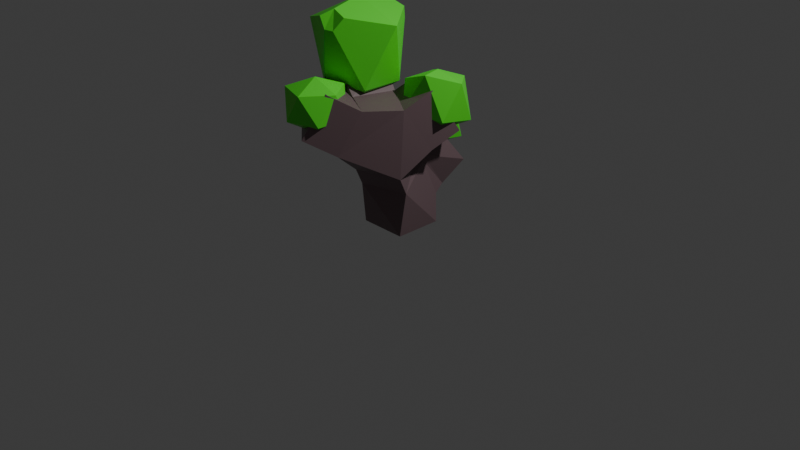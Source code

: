 # Source: dtree6B_F197_.blend  (saved by Blender 4.0.36; exported with 4.5.12 LTS)
import bpy
from mathutils import Matrix  # noqa: F401  (used for matrix-valued properties, if any)

bpy.ops.wm.read_factory_settings(use_empty=True)
scene = bpy.context.scene
scene.name = 'Scene'

# ---- collections
col_collection = bpy.data.collections.new('Collection'); scene.collection.children.link(col_collection)

# ---- materials (node trees are filled in below, after node groups)
mat_material_039 = bpy.data.materials.new('Material.039')
mat_material_039.use_transparent_shadow = False
mat_material_040 = bpy.data.materials.new('Material.040')
mat_material_040.alpha_threshold = 0.0
mat_material_040.use_transparent_shadow = False
mat_material_040.roughness = 0.5
mat_material_040.line_color = (0.0, 0.0, 0.0, 1.0)

# ---- node groups
ng_auto_smooth = bpy.data.node_groups.new('Auto Smooth', 'GeometryNodeTree')
_s = ng_auto_smooth.interface.new_socket(name='Geometry', in_out='OUTPUT', socket_type='NodeSocketGeometry')
_s = ng_auto_smooth.interface.new_socket(name='Geometry', in_out='INPUT', socket_type='NodeSocketGeometry')
_s = ng_auto_smooth.interface.new_socket(name='Angle', in_out='INPUT', socket_type='NodeSocketFloat')
_s.subtype = 'ANGLE'
_s.min_value = 0.0
_s.max_value = 3.142
ng_auto_smooth.is_modifier = True
_N = ng_auto_smooth.nodes; _L = ng_auto_smooth.links
n0 = _N.new('NodeGroupOutput'); n0.name = 'Group Output'; n0.location = (480, -100)
n1 = _N.new('NodeGroupInput'); n1.name = 'Group Input'; n1.location = (-420, -300)
n2 = _N.new('NodeGroupInput'); n2.name = 'Group Input.001'; n2.location = (-60, -100)
n3 = _N.new('GeometryNodeSetShadeSmooth'); n3.name = 'Set Shade Smooth'; n3.location = (120, -100)
n3.domain = 'EDGE'
n4 = _N.new('GeometryNodeSetShadeSmooth'); n4.name = 'Set Shade Smooth.001'; n4.location = (300, -100)
n5 = _N.new('GeometryNodeInputMeshEdgeAngle'); n5.name = 'Edge Angle'; n5.location = (-420, -220)
n6 = _N.new('GeometryNodeInputEdgeSmooth'); n6.name = 'Is Edge Smooth'; n6.location = (-60, -160)
n7 = _N.new('GeometryNodeInputShadeSmooth'); n7.name = 'Is Face Smooth'; n7.location = (-240, -340)
n8 = _N.new('FunctionNodeBooleanMath'); n8.name = 'Boolean Math'; n8.location = (-60, -220)
n9 = _N.new('FunctionNodeCompare'); n9.name = 'Compare'; n9.location = (-240, -180)
n9.operation = 'LESS_EQUAL'
_L.new(n5.outputs[0], n9.inputs[0])
_L.new(n4.outputs[0], n0.inputs[0])
_L.new(n1.outputs[1], n9.inputs[1])
_L.new(n9.outputs[0], n8.inputs[0])
_L.new(n7.outputs[0], n8.inputs[1])
_L.new(n2.outputs[0], n3.inputs[0])
_L.new(n6.outputs[0], n3.inputs[1])
_L.new(n3.outputs[0], n4.inputs[0])
_L.new(n8.outputs[0], n3.inputs[2])
n0.is_active_output = True

# ---- material node trees
mat_material_039.use_nodes = True; mat_material_039.node_tree.nodes.clear()
_N = mat_material_039.node_tree.nodes; _L = mat_material_039.node_tree.links
n0 = _N.new('ShaderNodeBsdfPrincipled'); n0.name = 'Principled BSDF'; n0.location = (10, 300)
n0.inputs[0].default_value = (0.09688, 0.8002, 0.03419, 1.0)
n0.inputs[3].default_value = 1.45
n1 = _N.new('ShaderNodeOutputMaterial'); n1.name = 'Material Output'; n1.location = (300, 300)
_L.new(n0.outputs[0], n1.inputs[0])
n1.is_active_output = True
mat_material_040.use_nodes = True; mat_material_040.node_tree.nodes.clear()
_N = mat_material_040.node_tree.nodes; _L = mat_material_040.node_tree.links
n0 = _N.new('ShaderNodeOutputMaterial'); n0.name = 'Material Output'; n0.location = (300, 300)
n1 = _N.new('ShaderNodeBsdfPrincipled'); n1.name = 'Principled BSDF'; n1.location = (10, 300)
n1.inputs[0].default_value = (0.1688, 0.1107, 0.1221, 1.0)
n1.inputs[3].default_value = 1.45
_L.new(n1.outputs[0], n0.inputs[0])
n0.is_active_output = True

# ---- world
world_world = bpy.data.worlds.new('World'); scene.world = world_world
world_world.use_nodes = True; world_world.node_tree.nodes.clear()
_N = world_world.node_tree.nodes; _L = world_world.node_tree.links
n0 = _N.new('ShaderNodeOutputWorld'); n0.name = 'World Output'; n0.location = (300, 300)
n1 = _N.new('ShaderNodeBackground'); n1.name = 'Background'; n1.location = (10, 300)
n1.inputs[0].default_value = (0.05088, 0.05088, 0.05088, 1.0)
_L.new(n1.outputs[0], n0.inputs[0])
n0.is_active_output = True
world_world.color = (0.05088, 0.05088, 0.05088)
world_world.use_sun_shadow = False
world_world.sun_shadow_jitter_overblur = 0.0

# ---- cameras
cam_camera = bpy.data.cameras.new('Camera')
cam_camera.clip_end = 100.0
cam_camera.ortho_scale = 7.314

# ---- lights
light_light = bpy.data.lights.new('Light', 'POINT')
light_light.transmission_factor = 0.0
light_light.use_soft_falloff = False
light_light.energy = 1000.0
light_light.shadow_soft_size = 0.1
light_light.shadow_maximum_resolution = 0.006
light_light.use_absolute_resolution = True

# ---- meshes
me_icosphere_042 = bpy.data.meshes.new('Icosphere.042')
me_icosphere_042.from_pydata([(0.0, 0.0, -0.9216), (0.7236, -0.5257, -0.4472), (-0.2764, -0.8506, -0.4472), (-0.8944, 0.0, -0.4472), (-0.2764, 0.8506, -0.4472), (0.7236, 0.5257, -0.4472), (0.2764, -0.8506, 0.4472), (-0.7236, -0.5257, 0.4472), (-0.7236, 0.5257, 0.4472), (0.2764, 0.8506, 0.4472), (0.8944, 0.0, 0.4472), (0.0, 0.0, 0.7775)], [], [(0, 1, 2), (1, 0, 5), (0, 2, 3), (0, 3, 4), (0, 4, 5), (1, 5, 10), (2, 1, 6), (3, 2, 7), (4, 3, 8), (5, 4, 9), (1, 10, 6), (2, 6, 7), (3, 7, 8), (4, 8, 9), (5, 9, 10), (6, 10, 11), (7, 6, 11), (8, 7, 11), (9, 8, 11), (10, 9, 11)])
_uv = me_icosphere_042.uv_layers.new(name='UVMap')
_uv.uv.foreach_set('vector', [0.1818, 0.0, 0.2727, 0.1575, 0.09091, 0.1575, 0.2727, 0.1575, 0.3636, 0.0, 0.4545, 0.1575, 0.9091, 0.0, 1.0, 0.1575, 0.8182, 0.1575, 0.7273, 0.0, 0.8182, 0.1575, 0.6364, 0.1575, 0.5455, 0.0, 0.6364, 0.1575, 0.4545, 0.1575, 0.2727, 0.1575, 0.4545, 0.1575, 0.3636, 0.3149, 0.09091, 0.1575, 0.2727, 0.1575, 0.1818, 0.3149, 0.8182, 0.1575, 1.0, 0.1575, 0.9091, 0.3149, 0.6364, 0.1575, 0.8182, 0.1575, 0.7273, 0.3149, 0.4545, 0.1575, 0.6364, 0.1575, 0.5455, 0.3149, 0.2727, 0.1575, 0.3636, 0.3149, 0.1818, 0.3149, 0.09091, 0.1575, 0.1818, 0.3149, 0.0, 0.3149, 0.8182, 0.1575, 0.9091, 0.3149, 0.7273, 0.3149, 0.6364, 0.1575, 0.7273, 0.3149, 0.5455, 0.3149, 0.4545, 0.1575, 0.5455, 0.3149, 0.3636, 0.3149, 0.1818, 0.3149, 0.3636, 0.3149, 0.2727, 0.4724, 0.0, 0.3149, 0.1818, 0.3149, 0.09091, 0.4724, 0.7273, 0.3149, 0.9091, 0.3149, 0.8182, 0.4724, 0.5455, 0.3149, 0.7273, 0.3149, 0.6364, 0.4724, 0.3636, 0.3149, 0.5455, 0.3149, 0.4545, 0.4724])
me_icosphere_042.materials.append(mat_material_039)
me_icosphere_042.update()
me_icosphere_041 = bpy.data.meshes.new('Icosphere.041')
me_icosphere_041.from_pydata([(0.0, 0.0, -1.0), (0.7236, -0.5257, -0.4472), (-0.2764, -0.8506, -0.4472), (-0.8944, 0.0, -0.4472), (-0.2764, 0.8506, -0.4472), (0.7236, 0.5257, -0.4472), (-0.8991, -0.7036, 0.9431), (-0.7236, 0.5257, 0.4472), (1.237, -0.03324, 1.04), (-0.04936, 0.03896, 1.474), (0.1838, -1.184, 0.9671), (0.3845, -1.117, 0.9563), (0.5511, -0.9383, 1.247), (0.1777, -0.895, 1.374), (-0.02095, -1.135, 1.226), (0.3078, 1.085, 0.8302), (0.08902, 1.149, 0.8073), (-0.06704, 1.033, 0.9663), (0.1195, 0.863, 1.268), (0.4435, 0.9338, 1.142)], [], [(0, 1, 2), (1, 0, 5), (0, 2, 3), (0, 3, 4), (0, 4, 5), (1, 5, 8), (8, 11, 1), (3, 2, 6), (4, 3, 7), (7, 16, 4), (12, 9, 13), (6, 13, 9), (3, 6, 7), (17, 9, 18), (19, 9, 8), (2, 11, 10), (7, 6, 9), (4, 15, 5), (11, 12, 13), (10, 6, 2), (18, 15, 17), (15, 8, 5), (8, 12, 11), (7, 17, 16), (12, 8, 9), (6, 14, 13), (17, 7, 9), (19, 18, 9), (2, 1, 11), (4, 16, 15), (14, 10, 13), (10, 11, 13), (10, 14, 6), (19, 15, 18), (15, 16, 17), (15, 19, 8)])
_uv = me_icosphere_041.uv_layers.new(name='UVMap')
_uv.uv.foreach_set('vector', [0.1818, 0.0, 0.2727, 0.1575, 0.09091, 0.1575, 0.2727, 0.1575, 0.3636, 0.0, 0.4545, 0.1575, 0.9091, 0.0, 1.0, 0.1575, 0.8182, 0.1575, 0.7273, 0.0, 0.8182, 0.1575, 0.6364, 0.1575, 0.5455, 0.0, 0.6364, 0.1575, 0.4545, 0.1575, 0.2727, 0.1575, 0.4545, 0.1575, 0.3636, 0.3149, 0.3636, 0.3149, 0.2005, 0.2826, 0.2727, 0.1575, 0.8182, 0.1575, 1.0, 0.1575, 0.9091, 0.3149, 0.6364, 0.1575, 0.8182, 0.1575, 0.7273, 0.3149, 0.7273, 0.3149, 0.566, 0.2793, 0.6364, 0.1575, 0.2331, 0.3149, 0.2727, 0.4724, 0.2094, 0.3627, 0.0, 0.3149, 0.1542, 0.3627, 0.09091, 0.4724, 0.8182, 0.1575, 0.9091, 0.3149, 0.7273, 0.3149, 0.5974, 0.3149, 0.6364, 0.4724, 0.5738, 0.364, 0.5022, 0.3149, 0.4545, 0.4724, 0.3636, 0.3149, 0.09091, 0.1575, 0.2005, 0.2826, 0.1637, 0.2836, 0.7273, 0.3149, 0.9091, 0.3149, 0.8182, 0.4724, 0.6364, 0.1575, 0.5262, 0.2815, 0.4545, 0.1575, 0.2005, 0.2826, 0.2331, 0.3149, 0.2094, 0.3627, 0.1637, 0.2836, 0.0, 0.3149, 0.09091, 0.1575, 0.5738, 0.364, 0.5262, 0.2815, 0.5974, 0.3149, 0.5262, 0.2815, 0.3636, 0.3149, 0.4545, 0.1575, 0.3636, 0.3149, 0.2331, 0.3149, 0.2005, 0.2826, 0.7273, 0.3149, 0.5974, 0.3149, 0.566, 0.2793, 0.2331, 0.3149, 0.3636, 0.3149, 0.2727, 0.4724, 0.0, 0.3149, 0.1347, 0.3149, 0.1542, 0.3627, 0.5974, 0.3149, 0.7273, 0.3149, 0.6364, 0.4724, 0.5022, 0.3149, 0.5171, 0.364, 0.4545, 0.4724, 0.09091, 0.1575, 0.2727, 0.1575, 0.2005, 0.2826, 0.6364, 0.1575, 0.566, 0.2793, 0.5262, 0.2815, 0.1347, 0.3149, 0.1637, 0.2836, 0.2094, 0.3627, 0.1637, 0.2836, 0.2005, 0.2826, 0.2094, 0.3627, 0.1637, 0.2836, 0.1347, 0.3149, 0.0, 0.3149, 0.5022, 0.3149, 0.5262, 0.2815, 0.5738, 0.364, 0.5262, 0.2815, 0.566, 0.2793, 0.5974, 0.3149, 0.5262, 0.2815, 0.5022, 0.3149, 0.3636, 0.3149])
me_icosphere_041.materials.append(mat_material_039)
me_icosphere_041.update()
me_icosphere_040 = bpy.data.meshes.new('Icosphere.040')
me_icosphere_040.from_pydata([(0.0, 0.0, -1.0), (0.7236, -0.5257, -0.4472), (-0.3676, -0.9422, -0.238), (-0.8944, 0.0, -0.4472), (-0.2764, 0.8506, -0.4472), (0.7681, 0.5304, -0.6151), (0.2524, -0.7323, 0.8112), (-0.7236, -0.5257, 0.4472), (-0.7236, 0.5257, 0.4472), (0.2685, 0.7568, 0.4701), (0.8944, 0.0, 0.5677), (0.0, 0.0, 0.7656)], [], [(0, 1, 2), (1, 0, 5), (0, 2, 3), (0, 3, 4), (0, 4, 5), (1, 5, 10), (2, 1, 6), (3, 2, 7), (4, 3, 8), (5, 4, 9), (1, 10, 6), (2, 6, 7), (3, 7, 8), (4, 8, 9), (5, 9, 10), (6, 10, 11), (7, 6, 11), (8, 7, 11), (9, 8, 11), (10, 9, 11)])
_uv = me_icosphere_040.uv_layers.new(name='UVMap')
_uv.uv.foreach_set('vector', [0.1818, 0.0, 0.2727, 0.1575, 0.09091, 0.1575, 0.2727, 0.1575, 0.3636, 0.0, 0.4545, 0.1575, 0.9091, 0.0, 1.0, 0.1575, 0.8182, 0.1575, 0.7273, 0.0, 0.8182, 0.1575, 0.6364, 0.1575, 0.5455, 0.0, 0.6364, 0.1575, 0.4545, 0.1575, 0.2727, 0.1575, 0.4545, 0.1575, 0.3636, 0.3149, 0.09091, 0.1575, 0.2727, 0.1575, 0.1818, 0.3149, 0.8182, 0.1575, 1.0, 0.1575, 0.9091, 0.3149, 0.6364, 0.1575, 0.8182, 0.1575, 0.7273, 0.3149, 0.4545, 0.1575, 0.6364, 0.1575, 0.5455, 0.3149, 0.2727, 0.1575, 0.3636, 0.3149, 0.1818, 0.3149, 0.09091, 0.1575, 0.1818, 0.3149, 0.0, 0.3149, 0.8182, 0.1575, 0.9091, 0.3149, 0.7273, 0.3149, 0.6364, 0.1575, 0.7273, 0.3149, 0.5455, 0.3149, 0.4545, 0.1575, 0.5455, 0.3149, 0.3636, 0.3149, 0.1818, 0.3149, 0.3636, 0.3149, 0.2727, 0.4724, 0.0, 0.3149, 0.1818, 0.3149, 0.09091, 0.4724, 0.7273, 0.3149, 0.9091, 0.3149, 0.8182, 0.4724, 0.5455, 0.3149, 0.7273, 0.3149, 0.6364, 0.4724, 0.3636, 0.3149, 0.5455, 0.3149, 0.4545, 0.4724])
me_icosphere_040.materials.append(mat_material_039)
me_icosphere_040.update()
me_icosphere_039 = bpy.data.meshes.new('Icosphere.039')
me_icosphere_039.from_pydata([(0.002951, 0.0199, -0.7555), (0.7137, -0.3739, -0.3262), (-0.2764, -0.8506, -0.4472), (-0.6945, 0.1039, -0.3408), (-0.2468, 0.6727, -0.3795), (0.7236, 0.5257, -0.4472), (0.2764, -0.8506, 0.4472), (-0.7236, -0.5257, 0.4472), (-0.7236, 0.5257, 0.4472), (0.2472, 0.6903, 0.4175), (0.8944, 0.0, 0.4472), (0.0, 0.0, 0.6855)], [], [(0, 1, 2), (1, 0, 5), (0, 2, 3), (0, 3, 4), (0, 4, 5), (1, 5, 10), (2, 1, 6), (3, 2, 7), (4, 3, 8), (5, 4, 9), (1, 10, 6), (2, 6, 7), (3, 7, 8), (4, 8, 9), (5, 9, 10), (6, 10, 11), (7, 6, 11), (8, 7, 11), (9, 8, 11), (10, 9, 11)])
_uv = me_icosphere_039.uv_layers.new(name='UVMap')
_uv.uv.foreach_set('vector', [0.1818, 0.0, 0.2727, 0.1575, 0.09091, 0.1575, 0.2727, 0.1575, 0.3636, 0.0, 0.4545, 0.1575, 0.9091, 0.0, 1.0, 0.1575, 0.8182, 0.1575, 0.7273, 0.0, 0.8182, 0.1575, 0.6364, 0.1575, 0.5455, 0.0, 0.6364, 0.1575, 0.4545, 0.1575, 0.2727, 0.1575, 0.4545, 0.1575, 0.3636, 0.3149, 0.09091, 0.1575, 0.2727, 0.1575, 0.1818, 0.3149, 0.8182, 0.1575, 1.0, 0.1575, 0.9091, 0.3149, 0.6364, 0.1575, 0.8182, 0.1575, 0.7273, 0.3149, 0.4545, 0.1575, 0.6364, 0.1575, 0.5455, 0.3149, 0.2727, 0.1575, 0.3636, 0.3149, 0.1818, 0.3149, 0.09091, 0.1575, 0.1818, 0.3149, 0.0, 0.3149, 0.8182, 0.1575, 0.9091, 0.3149, 0.7273, 0.3149, 0.6364, 0.1575, 0.7273, 0.3149, 0.5455, 0.3149, 0.4545, 0.1575, 0.5455, 0.3149, 0.3636, 0.3149, 0.1818, 0.3149, 0.3636, 0.3149, 0.2727, 0.4724, 0.0, 0.3149, 0.1818, 0.3149, 0.09091, 0.4724, 0.7273, 0.3149, 0.9091, 0.3149, 0.8182, 0.4724, 0.5455, 0.3149, 0.7273, 0.3149, 0.6364, 0.4724, 0.3636, 0.3149, 0.5455, 0.3149, 0.4545, 0.4724])
me_icosphere_039.materials.append(mat_material_039)
me_icosphere_039.update()
me_icosphere_038 = bpy.data.meshes.new('Icosphere.038')
me_icosphere_038.from_pydata([(0.0, 0.0, -0.8412), (0.7236, -0.5257, -0.4472), (-0.2096, -0.6207, -0.3495), (-0.8944, 0.0, -0.4472), (-0.2902, 0.6962, -0.2403), (0.7236, 0.5257, -0.4472), (0.2764, -0.8506, 0.6178), (-0.7236, -0.5257, 0.4472), (-0.7236, 0.5257, 0.7153), (0.2764, 0.8506, 0.5674), (0.8944, 0.0, 0.6204), (0.0, 0.0, 0.8341)], [], [(0, 1, 2), (1, 0, 5), (0, 2, 3), (0, 3, 4), (0, 4, 5), (1, 5, 10), (2, 1, 6), (3, 2, 7), (4, 3, 8), (5, 4, 9), (1, 10, 6), (2, 6, 7), (3, 7, 8), (4, 8, 9), (5, 9, 10), (6, 10, 11), (7, 6, 11), (8, 7, 11), (9, 8, 11), (10, 9, 11)])
_uv = me_icosphere_038.uv_layers.new(name='UVMap')
_uv.uv.foreach_set('vector', [0.1818, 0.0, 0.2727, 0.1575, 0.09091, 0.1575, 0.2727, 0.1575, 0.3636, 0.0, 0.4545, 0.1575, 0.9091, 0.0, 1.0, 0.1575, 0.8182, 0.1575, 0.7273, 0.0, 0.8182, 0.1575, 0.6364, 0.1575, 0.5455, 0.0, 0.6364, 0.1575, 0.4545, 0.1575, 0.2727, 0.1575, 0.4545, 0.1575, 0.3636, 0.3149, 0.09091, 0.1575, 0.2727, 0.1575, 0.1818, 0.3149, 0.8182, 0.1575, 1.0, 0.1575, 0.9091, 0.3149, 0.6364, 0.1575, 0.8182, 0.1575, 0.7273, 0.3149, 0.4545, 0.1575, 0.6364, 0.1575, 0.5455, 0.3149, 0.2727, 0.1575, 0.3636, 0.3149, 0.1818, 0.3149, 0.09091, 0.1575, 0.1818, 0.3149, 0.0, 0.3149, 0.8182, 0.1575, 0.9091, 0.3149, 0.7273, 0.3149, 0.6364, 0.1575, 0.7273, 0.3149, 0.5455, 0.3149, 0.4545, 0.1575, 0.5455, 0.3149, 0.3636, 0.3149, 0.1818, 0.3149, 0.3636, 0.3149, 0.2727, 0.4724, 0.0, 0.3149, 0.1818, 0.3149, 0.09091, 0.4724, 0.7273, 0.3149, 0.9091, 0.3149, 0.8182, 0.4724, 0.5455, 0.3149, 0.7273, 0.3149, 0.6364, 0.4724, 0.3636, 0.3149, 0.5455, 0.3149, 0.4545, 0.4724])
me_icosphere_038.materials.append(mat_material_039)
me_icosphere_038.update()
me_cube_009 = bpy.data.meshes.new('Cube.009')
me_cube_009.from_pydata([(0.0, 0.0, 0.0), (-0.278, 0.1079, 0.8399), (-0.03468, 0.2893, 0.6441), (-0.3269, -0.8139, 1.321), (-0.504, -0.1731, 1.478), (0.3455, 0.1638, 1.325), (0.08581, -0.304, 0.9766), (0.0, 0.0, 0.4228), (0.03286, 0.4928, 0.8105)], [(2, 8), (2, 1), (7, 2), (6, 3), (6, 4), (6, 5), (7, 6), (0, 7)], [])
_uv = me_cube_009.uv_layers.new(name='UVMap')
_uv.uv.foreach_set('vector', [])
me_cube_009.materials.append(mat_material_040)
me_cube_009.use_mirror_vertex_groups = False
me_cube_009.update()

# ---- objects
ob_icosphere_040 = bpy.data.objects.new('Icosphere.040', me_icosphere_042)
ob_icosphere_039 = bpy.data.objects.new('Icosphere.039', me_icosphere_041)
ob_icosphere_038 = bpy.data.objects.new('Icosphere.038', me_icosphere_040)
ob_icosphere_037 = bpy.data.objects.new('Icosphere.037', me_icosphere_039)
ob_icosphere_036 = bpy.data.objects.new('Icosphere.036', me_icosphere_038)
ob_cube_009 = bpy.data.objects.new('Cube.009', me_cube_009)
ob_light = bpy.data.objects.new('Light', light_light)
ob_camera = bpy.data.objects.new('Camera', cam_camera)

# ---- transforms, parenting, visibility, modifiers, constraints
ob_icosphere_040.location = (-0.2531, -0.8226, 1.385)
ob_icosphere_040.scale = (0.3267, 0.3267, 0.3267)
ob_icosphere_039.location = (-0.3069, -0.2137, 1.656)
ob_icosphere_039.scale = (0.4207, 0.4207, 0.4207)
_m = ob_icosphere_039.modifiers.new('Auto Smooth', 'NODES')
_m.node_group = ng_auto_smooth
_gi = [s.identifier for s in ng_auto_smooth.interface.items_tree if s.item_type == 'SOCKET' and s.in_out == 'INPUT']
_m[_gi[1]] = 0.5236  # Angle
ob_icosphere_038.location = (0.3926, 0.1262, 1.385)
ob_icosphere_038.scale = (0.3481, 0.3481, 0.3481)
ob_icosphere_037.location = (0.04248, 0.5311, 0.8892)
ob_icosphere_037.scale = (0.2397, 0.2397, 0.2397)
ob_icosphere_036.location = (-0.2551, 0.05732, 0.9036)
ob_icosphere_036.scale = (0.1781, 0.1781, 0.1781)
ob_cube_009.location = (0.04562, -0.01838, 0.0)
ob_cube_009.lock_rotations_4d = False
ob_cube_009.empty_display_type = 'ARROWS'
ob_cube_009.lineart.crease_threshold = 0.0
_m = ob_cube_009.modifiers.new('Skin', 'SKIN')
_m.use_x_symmetry = False
ob_light.location = (4.076, 1.005, 5.904)
ob_light.rotation_euler = (0.6503, 0.05522, 1.866)
ob_light.lock_rotations_4d = False
ob_light.empty_display_type = 'ARROWS'
ob_light.color = (0.0, 0.0, 0.0, 0.0)
ob_light.lineart.crease_threshold = 0.0
ob_camera.location = (7.359, -6.926, 4.958)
ob_camera.rotation_euler = (1.109, 0.0, 0.8149)
ob_camera.lock_rotations_4d = False
ob_camera.empty_display_type = 'ARROWS'
ob_camera.color = (0.0, 0.0, 0.0, 0.0)
ob_camera.display_type = 'WIRE'
ob_camera.lineart.crease_threshold = 0.0

# ---- collection membership
scene.collection.objects.link(ob_icosphere_040)
scene.collection.objects.link(ob_icosphere_039)
scene.collection.objects.link(ob_icosphere_038)
scene.collection.objects.link(ob_icosphere_037)
scene.collection.objects.link(ob_icosphere_036)
scene.collection.objects.link(ob_cube_009)
col_collection.objects.link(ob_light)
col_collection.objects.link(ob_camera)

# ---- scene / render settings (as saved in the file)
scene.camera = ob_camera
scene.frame_start = 1; scene.frame_end = 250; scene.frame_set(1)
scene.render.engine = 'BLENDER_EEVEE_NEXT'
scene.cycles.sampling_pattern = 'TABULATED_SOBOL'
bpy.context.view_layer.update()
